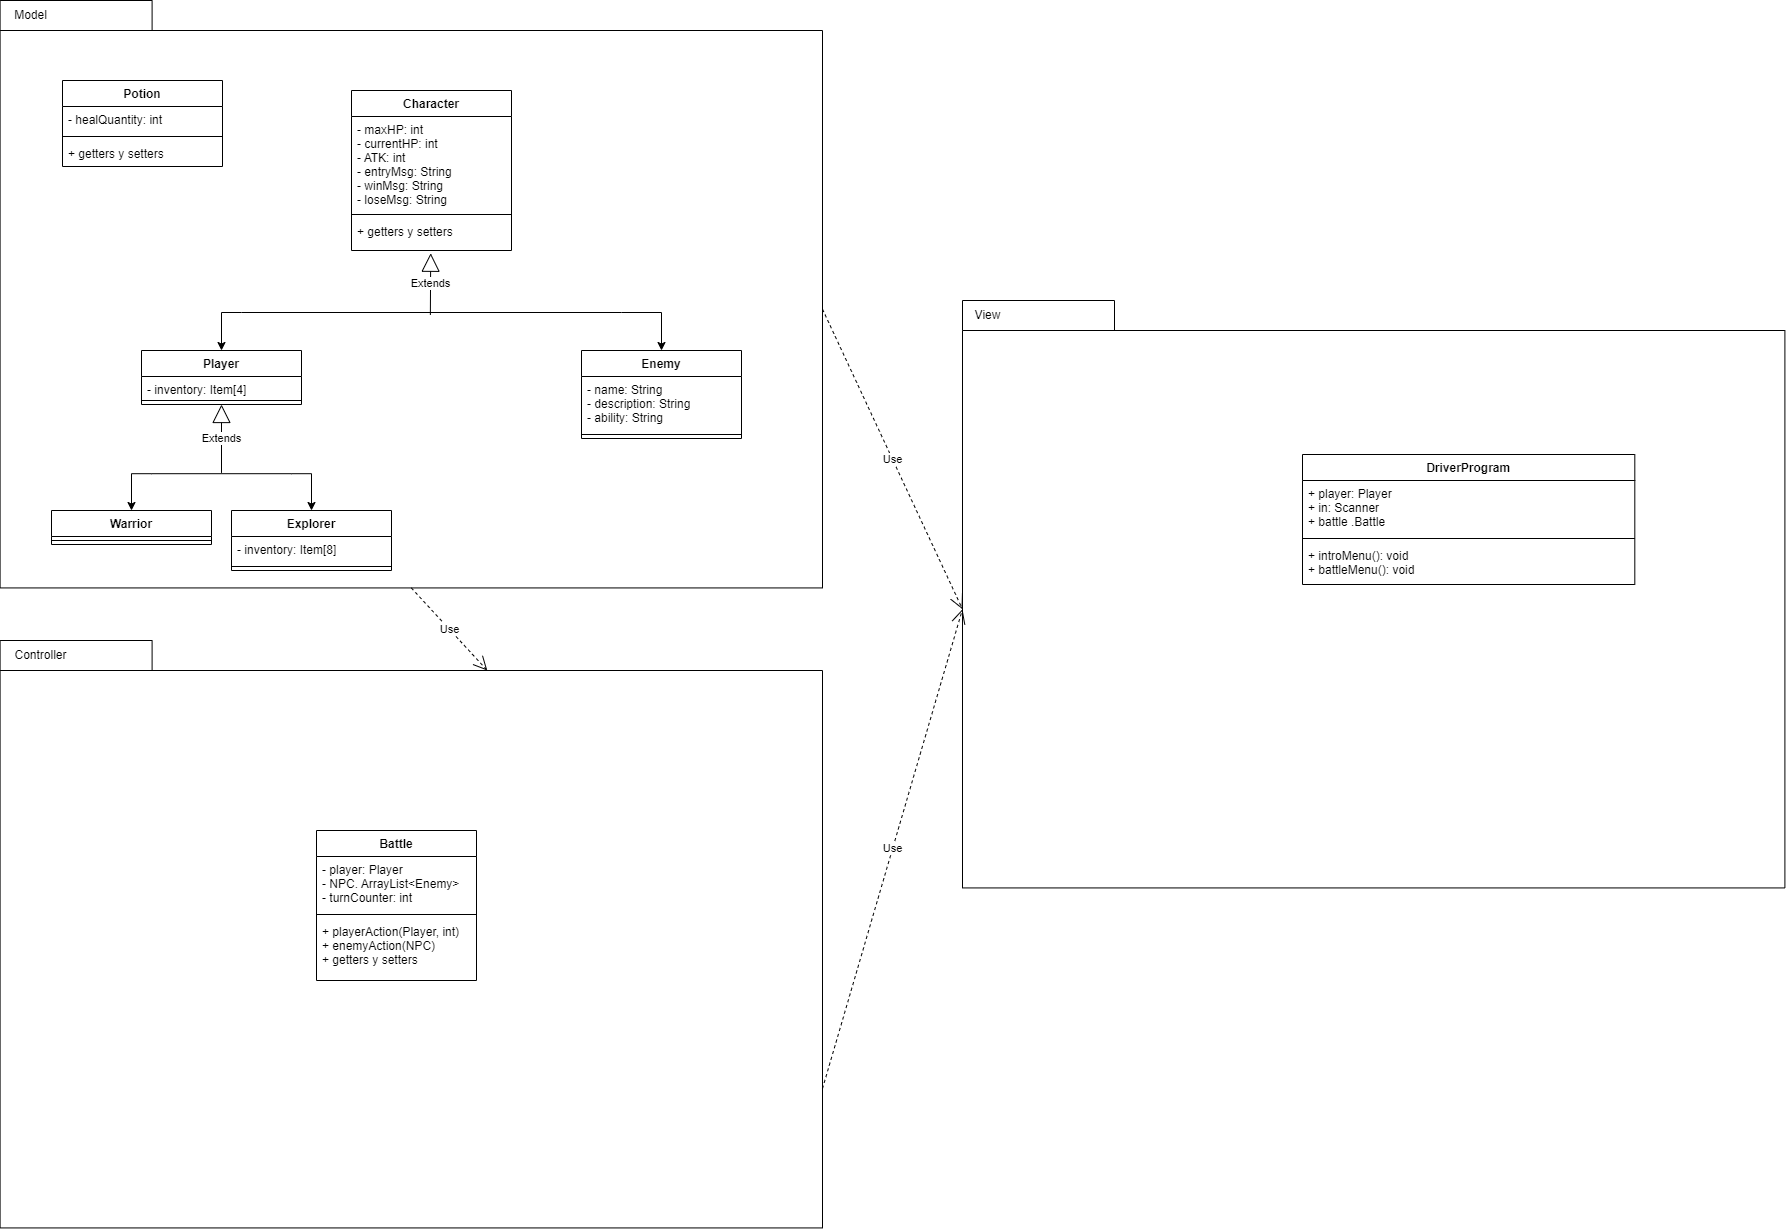

The diagram above was exported from draw.io. Its source (the exported page's mxGraphModel, read from the mxfile embedded in the PNG):
<mxGraphModel dx="997" dy="540" grid="1" gridSize="10" guides="1" tooltips="1" connect="1" arrows="1" fold="1" page="1" pageScale="1" pageWidth="827" pageHeight="1169" math="0" shadow="0">
  <root>
    <mxCell id="0" />
    <mxCell id="1" parent="0" />
    <mxCell id="QwEF0WKrNlirksJG-ouc-1" value="" style="shape=folder;fontStyle=1;spacingTop=10;tabWidth=152;tabHeight=30;tabPosition=left;html=1;" vertex="1" parent="1">
      <mxGeometry x="17.6" y="20" width="822.4" height="587.43" as="geometry" />
    </mxCell>
    <mxCell id="-cOSlfLuTmIlWP7p2Ye3-1" value="Player" style="swimlane;fontStyle=1;align=center;verticalAlign=top;childLayout=stackLayout;horizontal=1;startSize=26;horizontalStack=0;resizeParent=1;resizeParentMax=0;resizeLast=0;collapsible=1;marginBottom=0;" parent="1" vertex="1">
      <mxGeometry x="159" y="370" width="160" height="54" as="geometry" />
    </mxCell>
    <mxCell id="-cOSlfLuTmIlWP7p2Ye3-2" value="- inventory: Item[4]" style="text;strokeColor=none;fillColor=none;align=left;verticalAlign=top;spacingLeft=4;spacingRight=4;overflow=hidden;rotatable=0;points=[[0,0.5],[1,0.5]];portConstraint=eastwest;" parent="-cOSlfLuTmIlWP7p2Ye3-1" vertex="1">
      <mxGeometry y="26" width="160" height="20" as="geometry" />
    </mxCell>
    <mxCell id="-cOSlfLuTmIlWP7p2Ye3-3" value="" style="line;strokeWidth=1;fillColor=none;align=left;verticalAlign=middle;spacingTop=-1;spacingLeft=3;spacingRight=3;rotatable=0;labelPosition=right;points=[];portConstraint=eastwest;strokeColor=inherit;" parent="-cOSlfLuTmIlWP7p2Ye3-1" vertex="1">
      <mxGeometry y="46" width="160" height="8" as="geometry" />
    </mxCell>
    <mxCell id="-cOSlfLuTmIlWP7p2Ye3-13" value="Warrior" style="swimlane;fontStyle=1;align=center;verticalAlign=top;childLayout=stackLayout;horizontal=1;startSize=26;horizontalStack=0;resizeParent=1;resizeParentMax=0;resizeLast=0;collapsible=1;marginBottom=0;" parent="1" vertex="1">
      <mxGeometry x="69" y="530" width="160" height="34" as="geometry" />
    </mxCell>
    <mxCell id="-cOSlfLuTmIlWP7p2Ye3-15" value="" style="line;strokeWidth=1;fillColor=none;align=left;verticalAlign=middle;spacingTop=-1;spacingLeft=3;spacingRight=3;rotatable=0;labelPosition=right;points=[];portConstraint=eastwest;strokeColor=inherit;" parent="-cOSlfLuTmIlWP7p2Ye3-13" vertex="1">
      <mxGeometry y="26" width="160" height="8" as="geometry" />
    </mxCell>
    <mxCell id="-cOSlfLuTmIlWP7p2Ye3-17" value="Explorer" style="swimlane;fontStyle=1;align=center;verticalAlign=top;childLayout=stackLayout;horizontal=1;startSize=26;horizontalStack=0;resizeParent=1;resizeParentMax=0;resizeLast=0;collapsible=1;marginBottom=0;" parent="1" vertex="1">
      <mxGeometry x="249.00000000000003" y="530" width="160" height="60" as="geometry" />
    </mxCell>
    <mxCell id="-cOSlfLuTmIlWP7p2Ye3-18" value="- inventory: Item[8]" style="text;strokeColor=none;fillColor=none;align=left;verticalAlign=top;spacingLeft=4;spacingRight=4;overflow=hidden;rotatable=0;points=[[0,0.5],[1,0.5]];portConstraint=eastwest;" parent="-cOSlfLuTmIlWP7p2Ye3-17" vertex="1">
      <mxGeometry y="26" width="160" height="26" as="geometry" />
    </mxCell>
    <mxCell id="-cOSlfLuTmIlWP7p2Ye3-19" value="" style="line;strokeWidth=1;fillColor=none;align=left;verticalAlign=middle;spacingTop=-1;spacingLeft=3;spacingRight=3;rotatable=0;labelPosition=right;points=[];portConstraint=eastwest;strokeColor=inherit;" parent="-cOSlfLuTmIlWP7p2Ye3-17" vertex="1">
      <mxGeometry y="52" width="160" height="8" as="geometry" />
    </mxCell>
    <mxCell id="-cOSlfLuTmIlWP7p2Ye3-24" style="edgeStyle=orthogonalEdgeStyle;rounded=0;orthogonalLoop=1;jettySize=auto;html=1;entryX=0.5;entryY=0;entryDx=0;entryDy=0;" parent="1" source="-cOSlfLuTmIlWP7p2Ye3-21" target="-cOSlfLuTmIlWP7p2Ye3-13" edge="1">
      <mxGeometry relative="1" as="geometry" />
    </mxCell>
    <mxCell id="-cOSlfLuTmIlWP7p2Ye3-25" style="edgeStyle=orthogonalEdgeStyle;rounded=0;orthogonalLoop=1;jettySize=auto;html=1;entryX=0.5;entryY=0;entryDx=0;entryDy=0;" parent="1" source="-cOSlfLuTmIlWP7p2Ye3-21" target="-cOSlfLuTmIlWP7p2Ye3-17" edge="1">
      <mxGeometry relative="1" as="geometry" />
    </mxCell>
    <mxCell id="-cOSlfLuTmIlWP7p2Ye3-21" value="" style="line;strokeWidth=1;fillColor=none;align=left;verticalAlign=middle;spacingTop=-1;spacingLeft=3;spacingRight=3;rotatable=0;labelPosition=right;points=[];portConstraint=eastwest;strokeColor=inherit;" parent="1" vertex="1">
      <mxGeometry x="169" y="490" width="140" height="6.4" as="geometry" />
    </mxCell>
    <mxCell id="-cOSlfLuTmIlWP7p2Ye3-26" value="Extends" style="endArrow=block;endSize=16;endFill=0;html=1;rounded=0;exitX=0.5;exitY=0.375;exitDx=0;exitDy=0;exitPerimeter=0;entryX=0.5;entryY=1;entryDx=0;entryDy=0;" parent="1" source="-cOSlfLuTmIlWP7p2Ye3-21" target="-cOSlfLuTmIlWP7p2Ye3-1" edge="1">
      <mxGeometry width="160" relative="1" as="geometry">
        <mxPoint x="169" y="-30" as="sourcePoint" />
        <mxPoint x="28.999999999999993" y="-80" as="targetPoint" />
      </mxGeometry>
    </mxCell>
    <mxCell id="-cOSlfLuTmIlWP7p2Ye3-31" value="Character" style="swimlane;fontStyle=1;align=center;verticalAlign=top;childLayout=stackLayout;horizontal=1;startSize=26;horizontalStack=0;resizeParent=1;resizeParentMax=0;resizeLast=0;collapsible=1;marginBottom=0;" parent="1" vertex="1">
      <mxGeometry x="369" y="110" width="160" height="160" as="geometry" />
    </mxCell>
    <mxCell id="-cOSlfLuTmIlWP7p2Ye3-32" value="- maxHP: int&#10;- currentHP: int&#10;- ATK: int&#10;- entryMsg: String&#10;- winMsg: String&#10;- loseMsg: String" style="text;strokeColor=none;fillColor=none;align=left;verticalAlign=top;spacingLeft=4;spacingRight=4;overflow=hidden;rotatable=0;points=[[0,0.5],[1,0.5]];portConstraint=eastwest;" parent="-cOSlfLuTmIlWP7p2Ye3-31" vertex="1">
      <mxGeometry y="26" width="160" height="94" as="geometry" />
    </mxCell>
    <mxCell id="-cOSlfLuTmIlWP7p2Ye3-33" value="" style="line;strokeWidth=1;fillColor=none;align=left;verticalAlign=middle;spacingTop=-1;spacingLeft=3;spacingRight=3;rotatable=0;labelPosition=right;points=[];portConstraint=eastwest;strokeColor=inherit;" parent="-cOSlfLuTmIlWP7p2Ye3-31" vertex="1">
      <mxGeometry y="120" width="160" height="8" as="geometry" />
    </mxCell>
    <mxCell id="-cOSlfLuTmIlWP7p2Ye3-34" value="+ getters y setters" style="text;strokeColor=none;fillColor=none;align=left;verticalAlign=top;spacingLeft=4;spacingRight=4;overflow=hidden;rotatable=0;points=[[0,0.5],[1,0.5]];portConstraint=eastwest;" parent="-cOSlfLuTmIlWP7p2Ye3-31" vertex="1">
      <mxGeometry y="128" width="160" height="32" as="geometry" />
    </mxCell>
    <mxCell id="-cOSlfLuTmIlWP7p2Ye3-35" value="Enemy" style="swimlane;fontStyle=1;align=center;verticalAlign=top;childLayout=stackLayout;horizontal=1;startSize=26;horizontalStack=0;resizeParent=1;resizeParentMax=0;resizeLast=0;collapsible=1;marginBottom=0;" parent="1" vertex="1">
      <mxGeometry x="599" y="370" width="160" height="88" as="geometry" />
    </mxCell>
    <mxCell id="-cOSlfLuTmIlWP7p2Ye3-36" value="- name: String&#10;- description: String&#10;- ability: String" style="text;strokeColor=none;fillColor=none;align=left;verticalAlign=top;spacingLeft=4;spacingRight=4;overflow=hidden;rotatable=0;points=[[0,0.5],[1,0.5]];portConstraint=eastwest;" parent="-cOSlfLuTmIlWP7p2Ye3-35" vertex="1">
      <mxGeometry y="26" width="160" height="54" as="geometry" />
    </mxCell>
    <mxCell id="-cOSlfLuTmIlWP7p2Ye3-37" value="" style="line;strokeWidth=1;fillColor=none;align=left;verticalAlign=middle;spacingTop=-1;spacingLeft=3;spacingRight=3;rotatable=0;labelPosition=right;points=[];portConstraint=eastwest;strokeColor=inherit;" parent="-cOSlfLuTmIlWP7p2Ye3-35" vertex="1">
      <mxGeometry y="80" width="160" height="8" as="geometry" />
    </mxCell>
    <mxCell id="KBu-gzCBdho_qteZWqMM-1" value="Extends" style="endArrow=block;endSize=16;endFill=0;html=1;rounded=0;exitX=0.497;exitY=0.532;exitDx=0;exitDy=0;exitPerimeter=0;entryX=0.495;entryY=1.086;entryDx=0;entryDy=0;entryPerimeter=0;" parent="1" source="KBu-gzCBdho_qteZWqMM-2" target="-cOSlfLuTmIlWP7p2Ye3-34" edge="1">
      <mxGeometry width="160" relative="1" as="geometry">
        <mxPoint x="701" y="160" as="sourcePoint" />
        <mxPoint x="589" y="222" as="targetPoint" />
      </mxGeometry>
    </mxCell>
    <mxCell id="KBu-gzCBdho_qteZWqMM-3" style="edgeStyle=orthogonalEdgeStyle;rounded=0;orthogonalLoop=1;jettySize=auto;html=1;entryX=0.5;entryY=0;entryDx=0;entryDy=0;" parent="1" source="KBu-gzCBdho_qteZWqMM-2" target="-cOSlfLuTmIlWP7p2Ye3-35" edge="1">
      <mxGeometry relative="1" as="geometry" />
    </mxCell>
    <mxCell id="KBu-gzCBdho_qteZWqMM-4" style="edgeStyle=orthogonalEdgeStyle;rounded=0;orthogonalLoop=1;jettySize=auto;html=1;entryX=0.5;entryY=0;entryDx=0;entryDy=0;" parent="1" source="KBu-gzCBdho_qteZWqMM-2" target="-cOSlfLuTmIlWP7p2Ye3-1" edge="1">
      <mxGeometry relative="1" as="geometry" />
    </mxCell>
    <mxCell id="KBu-gzCBdho_qteZWqMM-2" value="" style="line;strokeWidth=1;fillColor=none;align=left;verticalAlign=middle;spacingTop=-1;spacingLeft=3;spacingRight=3;rotatable=0;labelPosition=right;points=[];portConstraint=eastwest;strokeColor=inherit;" parent="1" vertex="1">
      <mxGeometry x="259" y="294" width="380" height="76" as="geometry" />
    </mxCell>
    <mxCell id="QwEF0WKrNlirksJG-ouc-2" value="Model" style="text;html=1;resizable=0;autosize=1;align=center;verticalAlign=middle;points=[];fillColor=none;strokeColor=none;rounded=0;" vertex="1" parent="1">
      <mxGeometry x="17.600000000000023" y="20" width="60" height="30" as="geometry" />
    </mxCell>
    <mxCell id="QwEF0WKrNlirksJG-ouc-3" value="" style="shape=folder;fontStyle=1;spacingTop=10;tabWidth=152;tabHeight=30;tabPosition=left;html=1;" vertex="1" parent="1">
      <mxGeometry x="17.6" y="660" width="822.4" height="587.43" as="geometry" />
    </mxCell>
    <mxCell id="QwEF0WKrNlirksJG-ouc-4" value="Controller" style="text;html=1;resizable=0;autosize=1;align=center;verticalAlign=middle;points=[];fillColor=none;strokeColor=none;rounded=0;" vertex="1" parent="1">
      <mxGeometry x="17.600000000000023" y="660" width="80" height="30" as="geometry" />
    </mxCell>
    <mxCell id="QwEF0WKrNlirksJG-ouc-5" value="" style="shape=folder;fontStyle=1;spacingTop=10;tabWidth=152;tabHeight=30;tabPosition=left;html=1;" vertex="1" parent="1">
      <mxGeometry x="980" y="319.99999999999994" width="822.4" height="587.43" as="geometry" />
    </mxCell>
    <mxCell id="QwEF0WKrNlirksJG-ouc-6" value="View" style="text;html=1;resizable=0;autosize=1;align=center;verticalAlign=middle;points=[];fillColor=none;strokeColor=none;rounded=0;" vertex="1" parent="1">
      <mxGeometry x="980" y="320" width="50" height="30" as="geometry" />
    </mxCell>
    <mxCell id="QwEF0WKrNlirksJG-ouc-7" value="Battle" style="swimlane;fontStyle=1;align=center;verticalAlign=top;childLayout=stackLayout;horizontal=1;startSize=26;horizontalStack=0;resizeParent=1;resizeParentMax=0;resizeLast=0;collapsible=1;marginBottom=0;" vertex="1" parent="1">
      <mxGeometry x="334" y="850" width="160" height="150" as="geometry" />
    </mxCell>
    <mxCell id="QwEF0WKrNlirksJG-ouc-8" value="- player: Player&#10;- NPC. ArrayList&lt;Enemy&gt;&#10;- turnCounter: int" style="text;strokeColor=none;fillColor=none;align=left;verticalAlign=top;spacingLeft=4;spacingRight=4;overflow=hidden;rotatable=0;points=[[0,0.5],[1,0.5]];portConstraint=eastwest;" vertex="1" parent="QwEF0WKrNlirksJG-ouc-7">
      <mxGeometry y="26" width="160" height="54" as="geometry" />
    </mxCell>
    <mxCell id="QwEF0WKrNlirksJG-ouc-9" value="" style="line;strokeWidth=1;fillColor=none;align=left;verticalAlign=middle;spacingTop=-1;spacingLeft=3;spacingRight=3;rotatable=0;labelPosition=right;points=[];portConstraint=eastwest;strokeColor=inherit;" vertex="1" parent="QwEF0WKrNlirksJG-ouc-7">
      <mxGeometry y="80" width="160" height="8" as="geometry" />
    </mxCell>
    <mxCell id="QwEF0WKrNlirksJG-ouc-10" value="+ playerAction(Player, int)&#10;+ enemyAction(NPC)&#10;+ getters y setters&#10;" style="text;strokeColor=none;fillColor=none;align=left;verticalAlign=top;spacingLeft=4;spacingRight=4;overflow=hidden;rotatable=0;points=[[0,0.5],[1,0.5]];portConstraint=eastwest;" vertex="1" parent="QwEF0WKrNlirksJG-ouc-7">
      <mxGeometry y="88" width="160" height="62" as="geometry" />
    </mxCell>
    <mxCell id="QwEF0WKrNlirksJG-ouc-11" value="Potion" style="swimlane;fontStyle=1;align=center;verticalAlign=top;childLayout=stackLayout;horizontal=1;startSize=26;horizontalStack=0;resizeParent=1;resizeParentMax=0;resizeLast=0;collapsible=1;marginBottom=0;" vertex="1" parent="1">
      <mxGeometry x="80" y="100" width="160" height="86" as="geometry" />
    </mxCell>
    <mxCell id="QwEF0WKrNlirksJG-ouc-12" value="- healQuantity: int" style="text;strokeColor=none;fillColor=none;align=left;verticalAlign=top;spacingLeft=4;spacingRight=4;overflow=hidden;rotatable=0;points=[[0,0.5],[1,0.5]];portConstraint=eastwest;" vertex="1" parent="QwEF0WKrNlirksJG-ouc-11">
      <mxGeometry y="26" width="160" height="26" as="geometry" />
    </mxCell>
    <mxCell id="QwEF0WKrNlirksJG-ouc-13" value="" style="line;strokeWidth=1;fillColor=none;align=left;verticalAlign=middle;spacingTop=-1;spacingLeft=3;spacingRight=3;rotatable=0;labelPosition=right;points=[];portConstraint=eastwest;strokeColor=inherit;" vertex="1" parent="QwEF0WKrNlirksJG-ouc-11">
      <mxGeometry y="52" width="160" height="8" as="geometry" />
    </mxCell>
    <mxCell id="QwEF0WKrNlirksJG-ouc-14" value="+ getters y setters" style="text;strokeColor=none;fillColor=none;align=left;verticalAlign=top;spacingLeft=4;spacingRight=4;overflow=hidden;rotatable=0;points=[[0,0.5],[1,0.5]];portConstraint=eastwest;" vertex="1" parent="QwEF0WKrNlirksJG-ouc-11">
      <mxGeometry y="60" width="160" height="26" as="geometry" />
    </mxCell>
    <mxCell id="QwEF0WKrNlirksJG-ouc-15" value="Use" style="endArrow=open;endSize=12;dashed=1;html=1;rounded=0;exitX=0.5;exitY=1;exitDx=0;exitDy=0;exitPerimeter=0;entryX=0;entryY=0;entryDx=487.2;entryDy=30;entryPerimeter=0;" edge="1" parent="1" source="QwEF0WKrNlirksJG-ouc-1" target="QwEF0WKrNlirksJG-ouc-3">
      <mxGeometry width="160" relative="1" as="geometry">
        <mxPoint x="570" y="640" as="sourcePoint" />
        <mxPoint x="730" y="640" as="targetPoint" />
      </mxGeometry>
    </mxCell>
    <mxCell id="QwEF0WKrNlirksJG-ouc-17" value="Use" style="endArrow=open;endSize=12;dashed=1;html=1;rounded=0;exitX=0;exitY=0;exitDx=822.4;exitDy=308.715;exitPerimeter=0;entryX=0;entryY=0;entryDx=0;entryDy=308.715;entryPerimeter=0;" edge="1" parent="1" source="QwEF0WKrNlirksJG-ouc-1" target="QwEF0WKrNlirksJG-ouc-5">
      <mxGeometry width="160" relative="1" as="geometry">
        <mxPoint x="570" y="540" as="sourcePoint" />
        <mxPoint x="730" y="540" as="targetPoint" />
      </mxGeometry>
    </mxCell>
    <mxCell id="QwEF0WKrNlirksJG-ouc-18" value="Use" style="endArrow=open;endSize=12;dashed=1;html=1;rounded=0;exitX=0;exitY=0;exitDx=822.4;exitDy=448.0725;exitPerimeter=0;entryX=0;entryY=0;entryDx=0;entryDy=308.715;entryPerimeter=0;" edge="1" parent="1" source="QwEF0WKrNlirksJG-ouc-3" target="QwEF0WKrNlirksJG-ouc-5">
      <mxGeometry width="160" relative="1" as="geometry">
        <mxPoint x="570" y="940" as="sourcePoint" />
        <mxPoint x="950" y="730" as="targetPoint" />
      </mxGeometry>
    </mxCell>
    <mxCell id="QwEF0WKrNlirksJG-ouc-19" value="DriverProgram" style="swimlane;fontStyle=1;align=center;verticalAlign=top;childLayout=stackLayout;horizontal=1;startSize=26;horizontalStack=0;resizeParent=1;resizeParentMax=0;resizeLast=0;collapsible=1;marginBottom=0;" vertex="1" parent="1">
      <mxGeometry x="1320" y="474" width="332.31" height="130" as="geometry" />
    </mxCell>
    <mxCell id="QwEF0WKrNlirksJG-ouc-20" value="+ player: Player&#10;+ in: Scanner&#10;+ battle .Battle" style="text;strokeColor=none;fillColor=none;align=left;verticalAlign=top;spacingLeft=4;spacingRight=4;overflow=hidden;rotatable=0;points=[[0,0.5],[1,0.5]];portConstraint=eastwest;" vertex="1" parent="QwEF0WKrNlirksJG-ouc-19">
      <mxGeometry y="26" width="332.31" height="54" as="geometry" />
    </mxCell>
    <mxCell id="QwEF0WKrNlirksJG-ouc-21" value="" style="line;strokeWidth=1;fillColor=none;align=left;verticalAlign=middle;spacingTop=-1;spacingLeft=3;spacingRight=3;rotatable=0;labelPosition=right;points=[];portConstraint=eastwest;strokeColor=inherit;" vertex="1" parent="QwEF0WKrNlirksJG-ouc-19">
      <mxGeometry y="80" width="332.31" height="8" as="geometry" />
    </mxCell>
    <mxCell id="QwEF0WKrNlirksJG-ouc-22" value="+ introMenu(): void&#10;+ battleMenu(): void" style="text;strokeColor=none;fillColor=none;align=left;verticalAlign=top;spacingLeft=4;spacingRight=4;overflow=hidden;rotatable=0;points=[[0,0.5],[1,0.5]];portConstraint=eastwest;" vertex="1" parent="QwEF0WKrNlirksJG-ouc-19">
      <mxGeometry y="88" width="332.31" height="42" as="geometry" />
    </mxCell>
  </root>
</mxGraphModel>